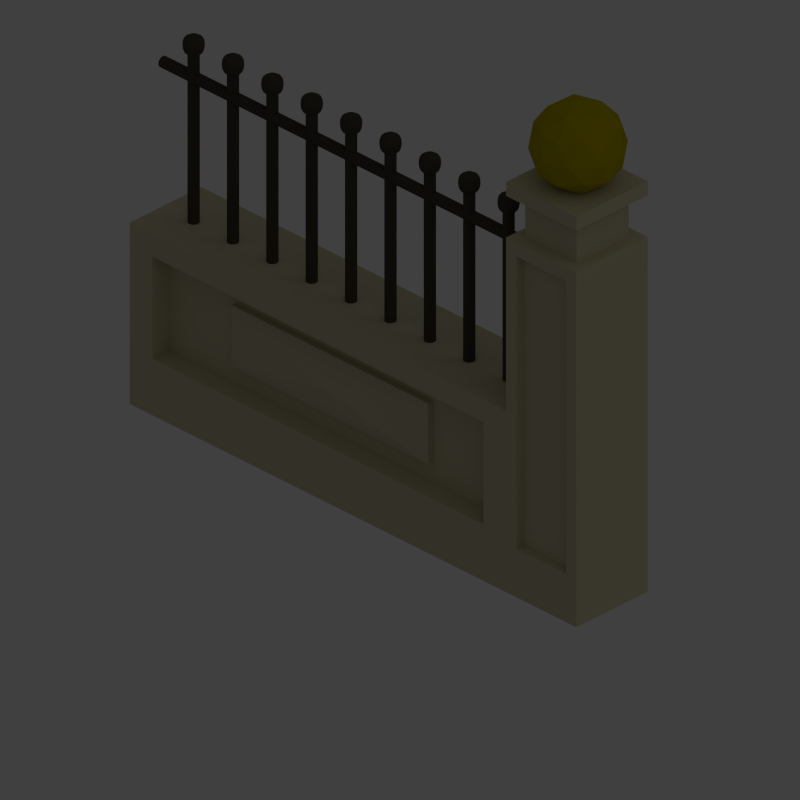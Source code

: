 # Source: fence.blend  (saved by Blender 2.76.0; exported with 4.5.12 LTS)
import bpy
from mathutils import Matrix  # noqa: F401  (used for matrix-valued properties, if any)

bpy.ops.wm.read_factory_settings(use_empty=True)
scene = bpy.context.scene
scene.name = 'Scene'

# ---- collections
col_collection_1 = bpy.data.collections.new('Collection 1'); scene.collection.children.link(col_collection_1)
col_road = bpy.data.collections.new('Road')  # instanced only; not linked into the scene

# ---- materials (node trees are filled in below, after node groups)
mat_fencemat = bpy.data.materials.new('FenceMat')
mat_fencemat.alpha_threshold = 0.0
mat_fencemat.use_transparent_shadow = False
mat_fencemat.diffuse_color = (0.5926, 0.5401, 0.3623, 1.0)
mat_fencemat.roughness = 0.5
mat_fencetopmat = bpy.data.materials.new('FenceTopMat')
mat_fencetopmat.alpha_threshold = 0.0
mat_fencetopmat.use_transparent_shadow = False
mat_fencetopmat.diffuse_color = (0.06681, 0.06124, 0.04621, 1.0)
mat_fencetopmat.roughness = 0.5
mat_lampmat = bpy.data.materials.new('LampMat')
mat_lampmat.alpha_threshold = 0.0
mat_lampmat.use_transparent_shadow = False
mat_lampmat.diffuse_color = (0.448, 0.3669, 0.0, 1.0)
mat_lampmat.roughness = 0.5

# ---- material node trees

# ---- world
world_world = bpy.data.worlds.new('World'); scene.world = world_world
world_world.color = (0.05088, 0.05088, 0.05088)
world_world.use_sun_shadow = False
world_world.sun_shadow_jitter_overblur = 0.0
world_world.cycles.sampling_method = 'MANUAL'
world_world.cycles.sample_map_resolution = 256

# ---- cameras
cam_camera = bpy.data.cameras.new('Camera')
cam_camera.type = 'ORTHO'
cam_camera.clip_end = 100.0
cam_camera.lens = 35.0
cam_camera.sensor_width = 1.0
cam_camera.sensor_height = 18.0
cam_camera.ortho_scale = 1.9
cam_camera.dof.focus_distance = 0.0
cam_camera.dof.aperture_fstop = 128.0

# ---- lights
light_area = bpy.data.lights.new('Area', 'AREA')
light_area.transmission_factor = 0.0
light_area.energy = 78.54
light_area.shadow_buffer_clip_start = 0.5
light_area.shadow_soft_size = 20.0
light_area.shadow_maximum_resolution = 0.006
light_area.use_absolute_resolution = True
light_area.size = 20.0
light_area.size_y = 0.1
light_area.cycles.use_multiple_importance_sampling = False

# ---- meshes
me_cube_004 = bpy.data.meshes.new('Cube.004')
me_cube_004.from_pydata([(-1.0, -1.0, -1.0), (-1.0, -1.0, 0.06721), (-1.0, 1.0, -1.0), (-1.0, 1.0, 0.06721), (1.0, -1.0, -1.0), (1.0, -1.0, 0.06721), (1.0, 1.0, -1.0), (1.0, 1.0, 0.06721), (0.6855, 1.0, 0.06721), (0.6855, 1.0, -1.0), (0.6855, -1.0, 0.06721), (0.6855, -1.0, -1.0), (-0.8986, -1.0, -0.6687), (-0.8986, -1.0, -0.06594), (0.5841, -1.0, -0.06594), (0.5841, -1.0, -0.6687), (-0.8986, -0.5255, -0.6687), (-0.8986, -0.5255, -0.06594), (0.5841, -0.5255, -0.06594), (0.5841, -0.5255, -0.6687), (-0.5971, -0.5255, -0.5461), (-0.5971, -0.5255, -0.1885), (0.2825, -0.5255, -0.1885), (0.2825, -0.5255, -0.5461), (0.9543, -1.0, 0.1579), (-0.5971, -0.6702, -0.5461), (-0.5971, -0.6702, -0.1885), (0.2825, -0.6702, -0.1885), (0.2825, -0.6702, -0.5461), (-0.1573, -0.8512, -0.3673), (0.9543, -1.0, -0.7145), (0.7312, -1.0, -0.7145), (0.7312, -1.0, 0.1579), (0.9543, -1.0, 1.008), (0.7312, -1.0, 1.008), (0.9543, -0.8156, 0.1579), (0.9543, -0.8156, -0.7145), (0.7312, -0.8156, -0.7145), (0.7312, -0.8156, 0.1579), (0.9543, -0.8156, 1.008), (0.7312, -0.8156, 1.008), (0.6855, 1.0, 1.416), (1.0, 1.0, 1.416), (1.0, -1.0, 1.416), (0.6855, -1.0, 1.416), (0.6855, -1.0, 1.088), (0.6855, -1.0, 1.334), (0.6855, 1.0, 1.334), (0.6855, 1.0, 1.088), (1.0, 1.0, 1.088), (1.0, 1.0, 1.334), (1.0, -1.0, 1.334), (1.0, -1.0, 1.088), (0.7279, -0.7303, 1.088), (0.7279, -0.7303, 1.334), (0.7279, 0.7303, 1.334), (0.7279, 0.7303, 1.088), (0.9576, 0.7303, 1.088), (0.9576, 0.7303, 1.334), (0.9576, -0.7303, 1.334), (0.9576, -0.7303, 1.088)], [], [(1, 3, 2, 0), (8, 7, 6, 9), (7, 5, 4, 6), (10, 1, 13, 14), (11, 9, 6, 4), (10, 8, 3, 1), (0, 2, 9, 11), (3, 8, 9, 2), (47, 46, 44, 41), (4, 5, 24, 30), (12, 15, 19, 16), (0, 11, 15, 12), (1, 0, 12, 13), (11, 10, 14, 15), (16, 19, 23, 20), (13, 12, 16, 17), (15, 14, 18, 19), (14, 13, 17, 18), (21, 20, 25, 26), (17, 16, 20, 21), (19, 18, 22, 23), (18, 17, 21, 22), (20, 23, 28, 25), (22, 21, 26, 27), (23, 22, 27, 28), (26, 25, 29), (27, 26, 29), (25, 28, 29), (28, 27, 29), (32, 31, 37, 38), (34, 32, 38, 40), (11, 4, 30, 31), (10, 11, 31, 32), (35, 38, 37, 36), (38, 35, 39, 40), (31, 30, 36, 37), (24, 33, 39, 35), (33, 34, 40, 39), (30, 24, 35, 36), (43, 42, 41, 44), (51, 50, 42, 43), (46, 51, 43, 44), (50, 47, 41, 42), (51, 46, 54, 59), (50, 51, 59, 58), (46, 47, 55, 54), (49, 48, 56, 57), (57, 56, 55, 58), (53, 60, 59, 54), (60, 57, 58, 59), (56, 53, 54, 55), (47, 50, 58, 55), (48, 45, 53, 56), (52, 49, 57, 60), (45, 52, 60, 53), (8, 10, 45, 48), (5, 52, 33, 24), (7, 8, 48, 49), (5, 7, 49, 52), (45, 10, 32, 34), (52, 45, 34, 33)])
me_cube_004.materials.append(mat_fencemat)
me_cube_004.use_remesh_preserve_volume = False
me_cube_004.use_remesh_preserve_attributes = False
me_cube_004.use_mirror_vertex_groups = False
me_cube_004.update()
me_cylinder = bpy.data.meshes.new('Cylinder')
me_cylinder.from_pydata([(0.0, 1.0, -1.0), (0.0, 1.0, 0.9777), (0.5, 0.866, -1.0), (0.5, 0.866, 0.9777), (0.866, 0.5, -1.0), (0.866, 0.5, 0.9777), (1.0, -4.371e-08, -1.0), (1.0, -4.371e-08, 0.9777), (0.866, -0.5, -1.0), (0.866, -0.5, 0.9777), (0.5, -0.866, -1.0), (0.5, -0.866, 0.9777), (1.51e-07, -1.0, -1.0), (1.51e-07, -1.0, 0.9777), (-0.5, -0.866, -1.0), (-0.5, -0.866, 0.9777), (-0.866, -0.5, -1.0), (-0.866, -0.5, 0.9777), (-1.0, -4.649e-07, -1.0), (-1.0, -4.649e-07, 0.9777), (-0.866, 0.5, -1.0), (-0.866, 0.5, 0.9777), (-0.5, 0.866, -1.0), (-0.5, 0.866, 0.9777), (0.7337, 1.271, 1.0), (4.643e-09, 1.467, 1.0), (1.271, 0.7337, 1.0), (1.467, 8.582e-10, 1.0), (1.271, -0.7337, 1.0), (0.7337, -1.271, 1.0), (2.262e-07, -1.467, 1.0), (-0.7337, -1.271, 1.0), (-1.271, -0.7337, 1.0), (-1.467, -6.172e-07, 1.0), (-1.271, 0.7337, 1.0), (-0.7337, 1.271, 1.0), (0.8585, 1.487, 1.037), (8.814e-09, 1.717, 1.037), (1.487, 0.8585, 1.037), (1.717, 2.805e-08, 1.037), (1.487, -0.8585, 1.037), (0.8585, -1.487, 1.037), (2.681e-07, -1.717, 1.037), (-0.8585, -1.487, 1.037), (-1.487, -0.8585, 1.037), (-1.717, -6.952e-07, 1.037), (-1.487, 0.8585, 1.037), (-0.8585, 1.487, 1.037), (0.906, 1.569, 1.075), (1.287e-08, 1.812, 1.075), (1.569, 0.906, 1.075), (1.812, 3.949e-08, 1.075), (1.569, -0.906, 1.075), (0.906, -1.569, 1.075), (2.865e-07, -1.812, 1.075), (-0.906, -1.569, 1.075), (-1.569, -0.906, 1.075), (-1.812, -7.237e-07, 1.075), (-1.569, 0.906, 1.075), (-0.906, 1.569, 1.075), (0.8667, 1.501, 1.108), (1.124e-08, 1.733, 1.108), (1.501, 0.8667, 1.108), (1.733, 3.174e-08, 1.108), (1.501, -0.8667, 1.108), (0.8667, -1.501, 1.108), (2.73e-07, -1.733, 1.108), (-0.8667, -1.501, 1.108), (-1.501, -0.8667, 1.108), (-1.733, -6.984e-07, 1.108), (-1.501, 0.8667, 1.108), (-0.8667, 1.501, 1.108), (0.7417, 1.285, 1.142), (9.615e-09, 1.483, 1.142), (1.285, 0.7417, 1.142), (1.483, 4.249e-09, 1.142), (1.285, -0.7417, 1.142), (0.7417, -1.285, 1.142), (2.336e-07, -1.483, 1.142), (-0.7417, -1.285, 1.142), (-1.285, -0.7417, 1.142), (-1.483, -6.206e-07, 1.142), (-1.285, 0.7417, 1.142), (-0.7417, 1.285, 1.142), (0.4599, 0.7965, 1.164), (-3.476e-09, 0.9198, 1.164), (0.7965, 0.4599, 1.164), (0.9198, -5.021e-08, 1.164), (0.7965, -0.4599, 1.164), (0.4599, -0.7965, 1.164), (1.354e-07, -0.9198, 1.164), (-0.4599, -0.7965, 1.164), (-0.7965, -0.4599, 1.164), (-0.9198, -4.376e-07, 1.164), (-0.7965, 0.4599, 1.164), (-0.4599, 0.7965, 1.164), (0.1582, 0.274, 1.172), (-2.68e-08, 0.3164, 1.172), (0.274, 0.1582, 1.172), (0.3164, -1.067e-07, 1.172), (0.274, -0.1582, 1.172), (0.1582, -0.274, 1.172), (2.098e-08, -0.3164, 1.172), (-0.1582, -0.274, 1.172), (-0.274, -0.1582, 1.172), (-0.3164, -2.4e-07, 1.172), (-0.274, 0.1582, 1.172), (-0.1582, 0.274, 1.172)], [], [(0, 1, 3, 2), (2, 3, 5, 4), (4, 5, 7, 6), (6, 7, 9, 8), (8, 9, 11, 10), (10, 11, 13, 12), (12, 13, 15, 14), (14, 15, 17, 16), (16, 17, 19, 18), (18, 19, 21, 20), (23, 21, 34, 35), (22, 23, 1, 0), (20, 21, 23, 22), (0, 2, 4, 6, 8, 10, 12, 14, 16, 18, 20, 22), (28, 27, 39, 40), (5, 3, 24, 26), (21, 19, 33, 34), (19, 17, 32, 33), (17, 15, 31, 32), (15, 13, 30, 31), (13, 11, 29, 30), (11, 9, 28, 29), (9, 7, 27, 28), (1, 23, 35, 25), (3, 1, 25, 24), (7, 5, 26, 27), (43, 42, 54, 55), (35, 34, 46, 47), (24, 25, 37, 36), (32, 31, 43, 44), (29, 28, 40, 41), (25, 35, 47, 37), (26, 24, 36, 38), (33, 32, 44, 45), (30, 29, 41, 42), (27, 26, 38, 39), (34, 33, 45, 46), (31, 30, 42, 43), (55, 54, 66, 67), (40, 39, 51, 52), (47, 46, 58, 59), (36, 37, 49, 48), (44, 43, 55, 56), (41, 40, 52, 53), (37, 47, 59, 49), (38, 36, 48, 50), (45, 44, 56, 57), (42, 41, 53, 54), (39, 38, 50, 51), (46, 45, 57, 58), (70, 69, 81, 82), (52, 51, 63, 64), (59, 58, 70, 71), (48, 49, 61, 60), (56, 55, 67, 68), (53, 52, 64, 65), (49, 59, 71, 61), (50, 48, 60, 62), (57, 56, 68, 69), (54, 53, 65, 66), (51, 50, 62, 63), (58, 57, 69, 70), (75, 74, 86, 87), (67, 66, 78, 79), (64, 63, 75, 76), (71, 70, 82, 83), (60, 61, 73, 72), (68, 67, 79, 80), (65, 64, 76, 77), (61, 71, 83, 73), (62, 60, 72, 74), (69, 68, 80, 81), (66, 65, 77, 78), (63, 62, 74, 75), (87, 86, 98, 99), (82, 81, 93, 94), (79, 78, 90, 91), (76, 75, 87, 88), (83, 82, 94, 95), (72, 73, 85, 84), (80, 79, 91, 92), (77, 76, 88, 89), (73, 83, 95, 85), (74, 72, 84, 86), (81, 80, 92, 93), (78, 77, 89, 90), (96, 97, 107, 106, 105, 104, 103, 102, 101, 100, 99, 98), (94, 93, 105, 106), (91, 90, 102, 103), (88, 87, 99, 100), (95, 94, 106, 107), (84, 85, 97, 96), (92, 91, 103, 104), (89, 88, 100, 101), (85, 95, 107, 97), (86, 84, 96, 98), (93, 92, 104, 105), (90, 89, 101, 102)])
me_cylinder.materials.append(mat_fencetopmat)
me_cylinder.use_remesh_preserve_volume = False
me_cylinder.use_remesh_preserve_attributes = False
me_cylinder.use_mirror_vertex_groups = False
me_cylinder.update()
me_cylinder_001 = bpy.data.meshes.new('Cylinder.001')
me_cylinder_001.from_pydata([(0.0, 1.0, -1.0), (0.0, 1.0, 1.0), (0.5, 0.866, -1.0), (0.5, 0.866, 1.0), (0.866, 0.5, -1.0), (0.866, 0.5, 1.0), (1.0, -4.371e-08, -1.0), (1.0, -4.371e-08, 1.0), (0.866, -0.5, -1.0), (0.866, -0.5, 1.0), (0.5, -0.866, -1.0), (0.5, -0.866, 1.0), (1.51e-07, -1.0, -1.0), (1.51e-07, -1.0, 1.0), (-0.5, -0.866, -1.0), (-0.5, -0.866, 1.0), (-0.866, -0.5, -1.0), (-0.866, -0.5, 1.0), (-1.0, -4.649e-07, -1.0), (-1.0, -4.649e-07, 1.0), (-0.866, 0.5, -1.0), (-0.866, 0.5, 1.0), (-0.5, 0.866, -1.0), (-0.5, 0.866, 1.0)], [], [(0, 1, 3, 2), (2, 3, 5, 4), (4, 5, 7, 6), (6, 7, 9, 8), (8, 9, 11, 10), (10, 11, 13, 12), (12, 13, 15, 14), (14, 15, 17, 16), (16, 17, 19, 18), (18, 19, 21, 20), (3, 1, 23, 21, 19, 17, 15, 13, 11, 9, 7, 5), (22, 23, 1, 0), (20, 21, 23, 22), (0, 2, 4, 6, 8, 10, 12, 14, 16, 18, 20, 22)])
me_cylinder_001.materials.append(mat_fencetopmat)
me_cylinder_001.use_remesh_preserve_volume = False
me_cylinder_001.use_remesh_preserve_attributes = False
me_cylinder_001.use_mirror_vertex_groups = False
me_cylinder_001.update()
me_cube_005 = bpy.data.meshes.new('Cube.005')
me_cube_005.from_pydata([(0.08732, -0.3963, -0.09754), (-0.03335, -0.6412, -0.09754), (-0.1079, 1.36e-07, -0.09754), (-0.03335, 0.6412, -0.09754), (0.08732, 0.3963, -0.09754), (0.03335, -0.6412, 0.07623), (-0.08732, -0.3963, 0.07623), (-0.08732, 0.3963, 0.07623), (0.03335, 0.6412, 0.07623), (0.1079, 1.36e-07, 0.07623), (-9.537e-07, 1.36e-07, 0.1836), (-0.0196, -0.3769, -0.1759), (0.05132, -0.2329, -0.1759), (0.03172, -0.6098, -0.1128), (0.1026, 1.36e-07, -0.1128), (0.05132, 0.2329, -0.1759), (-0.06344, 1.36e-07, -0.1759), (-0.08304, -0.3769, -0.1128), (-0.0196, 0.3769, -0.1759), (-0.08304, 0.3769, -0.1128), (0.03172, 0.6098, -0.1128), (0.1148, -0.2329, -0.01066), (0.1148, 0.2329, -0.01066), (-9.537e-07, -0.7538, -0.01066), (0.07093, -0.6098, -0.01066), (-0.1148, -0.2329, -0.01066), (-0.07093, -0.6098, -0.01066), (-0.07093, 0.6098, -0.01066), (-0.1148, 0.2329, -0.01066), (0.07093, 0.6098, -0.01066), (-9.537e-07, 0.7538, -0.01066), (0.08304, -0.3769, 0.09148), (-0.03172, -0.6098, 0.09148), (-0.1026, 1.36e-07, 0.09148), (-0.03172, 0.6098, 0.09148), (0.08304, 0.3769, 0.09148), (0.0196, -0.3769, 0.1546), (0.06344, 1.36e-07, 0.1546), (-0.05132, -0.2329, 0.1546), (-0.05132, 0.2329, 0.1546), (0.0196, 0.3769, 0.1546)], [], [(3, 19, 27), (2, 17, 25), (1, 13, 23), (0, 14, 21), (0, 12, 14), (4, 20, 29), (0, 21, 24), (1, 23, 26), (2, 25, 28), (3, 27, 30), (4, 29, 22), (5, 31, 36), (6, 32, 38), (7, 33, 39), (8, 34, 40), (9, 35, 37), (37, 40, 10), (37, 35, 40), (35, 8, 40), (40, 39, 10), (40, 34, 39), (34, 7, 39), (39, 38, 10), (39, 33, 38), (33, 6, 38), (38, 36, 10), (38, 32, 36), (32, 5, 36), (36, 37, 10), (36, 31, 37), (31, 9, 37), (22, 35, 9), (22, 29, 35), (29, 8, 35), (30, 34, 8), (30, 27, 34), (27, 7, 34), (28, 33, 7), (28, 25, 33), (25, 6, 33), (26, 32, 6), (26, 23, 32), (23, 5, 32), (24, 31, 5), (24, 21, 31), (21, 9, 31), (29, 30, 8), (29, 20, 30), (20, 3, 30), (27, 28, 7), (27, 19, 28), (19, 2, 28), (25, 26, 6), (25, 17, 26), (17, 1, 26), (23, 24, 5), (23, 13, 24), (13, 0, 24), (21, 22, 9), (21, 14, 22), (14, 4, 22), (15, 20, 4), (15, 18, 20), (18, 3, 20), (18, 19, 3), (18, 16, 19), (16, 2, 19), (16, 17, 2), (16, 11, 17), (11, 1, 17), (14, 15, 4), (14, 12, 15), (11, 13, 1), (11, 12, 13), (12, 0, 13)])
me_cube_005.materials.append(mat_lampmat)
me_cube_005.use_remesh_preserve_volume = False
me_cube_005.use_remesh_preserve_attributes = False
me_cube_005.use_mirror_vertex_groups = False
me_cube_005.update()

# ---- objects
ob_fence = bpy.data.objects.new('Fence', me_cube_004)
ob_fencetop = bpy.data.objects.new('FenceTop', me_cylinder)
ob_crossbar = bpy.data.objects.new('CrossBar', me_cylinder_001)
ob_lamp = bpy.data.objects.new('Lamp', me_cube_005)
ob_road = bpy.data.objects.new('Road', None)
ob_light = bpy.data.objects.new('Light', light_area)
ob_camera = bpy.data.objects.new('Camera', cam_camera)

# ---- transforms, parenting, visibility, modifiers, constraints
ob_fence.location = (-0.006444, -0.001351, 0.4643)
ob_fence.scale = (0.75, 0.1201, 0.4658)
ob_fence.lineart.crease_threshold = 0.0
ob_fencetop.parent = ob_fence
ob_fencetop.matrix_parent_inverse = Matrix(((1.333, 0.0, 0.0, -0.7536), (0.0, 8.329, 0.0, -6.119), (0.0, 0.0, 2.147, -0.9966), (0.0, 0.0, 0.0, 1.0)))
ob_fencetop.location = (0.9775, 0.7253, 0.704)
ob_fencetop.scale = (0.01521, 0.01521, 0.2584)
ob_fencetop.lineart.crease_threshold = 0.0
_m = ob_fencetop.modifiers.new('Array', 'ARRAY')
_m.count = 9
_m.constant_offset_displace = (0.0, 0.0, 0.0)
_m.relative_offset_displace = (-2.4, 0.0, 0.0)
ob_crossbar.parent = ob_fencetop
ob_crossbar.matrix_parent_inverse = Matrix(((65.74, 0.0, 0.0, -64.26), (0.0, 65.74, 0.0, -47.68), (2.384e-07, 0.0, 3.87, -2.725), (0.0, 0.0, 0.0, 1.0)))
ob_crossbar.location = (0.4677, 0.7253, 0.8924)
ob_crossbar.rotation_euler = (-0.0, 1.571, 0.0)
ob_crossbar.scale = (0.01521, 0.01521, 0.6525)
ob_crossbar.lineart.crease_threshold = 0.0
ob_lamp.parent = ob_fence
ob_lamp.matrix_parent_inverse = Matrix(((1.333, 0.0, 0.0, -0.7536), (0.0, 8.329, 0.0, -6.119), (0.0, 0.0, 2.147, -0.9966), (0.0, 0.0, 0.0, 1.0)))
ob_lamp.location = (1.199, 0.7368, 1.232)
ob_lamp.scale = (0.9954, 0.1593, 0.6182)
ob_lamp.lineart.crease_threshold = 0.0
ob_road.location = (0.7371, -1.622, 0.0)
ob_road.empty_image_offset = (0.0, 0.0)
ob_road.show_instancer_for_render = False
ob_road.instance_type = 'COLLECTION'
ob_road.lineart.crease_threshold = 0.0
ob_light.location = (9.428, -0.736, 10.0)
ob_light.rotation_euler = (0.0, 0.7854, 0.0)
ob_light.lineart.crease_threshold = 0.0
ob_camera.location = (10.77, -10.74, 9.054)
ob_camera.rotation_euler = (1.047, -1.21e-07, 0.7854)
ob_camera.lock_rotations_4d = False
ob_camera.empty_display_type = 'ARROWS'
ob_camera.color = (0.0, 0.0, 0.0, 0.0)
ob_camera.display_type = 'WIRE'
ob_camera.lineart.crease_threshold = 0.0
ob_road.instance_collection = col_road

# ---- collection membership
col_collection_1.objects.link(ob_fence)
col_collection_1.objects.link(ob_fencetop)
col_collection_1.objects.link(ob_crossbar)
col_collection_1.objects.link(ob_lamp)
col_collection_1.objects.link(ob_road)
col_collection_1.objects.link(ob_light)
col_collection_1.objects.link(ob_camera)

# ---- scene / render settings (as saved in the file)
scene.camera = ob_camera
scene.frame_start = 1; scene.frame_end = 250; scene.frame_set(1)
scene.render.engine = 'BLENDER_EEVEE_NEXT'
scene.render.resolution_x = 256
scene.render.resolution_y = 256
scene.render.dither_intensity = 0.0
scene.render.film_transparent = True
scene.cycles.use_denoising = False
scene.cycles.samples = 10
scene.cycles.sampling_pattern = 'TABULATED_SOBOL'
scene.cycles.light_sampling_threshold = 0.0
scene.cycles.use_adaptive_sampling = False
scene.cycles.use_light_tree = False
scene.cycles.blur_glossy = 0.0
scene.cycles.pixel_filter_type = 'GAUSSIAN'
scene.cycles.sample_clamp_indirect = 0.0
scene.view_settings.view_transform = 'Standard'
bpy.context.view_layer.update()
